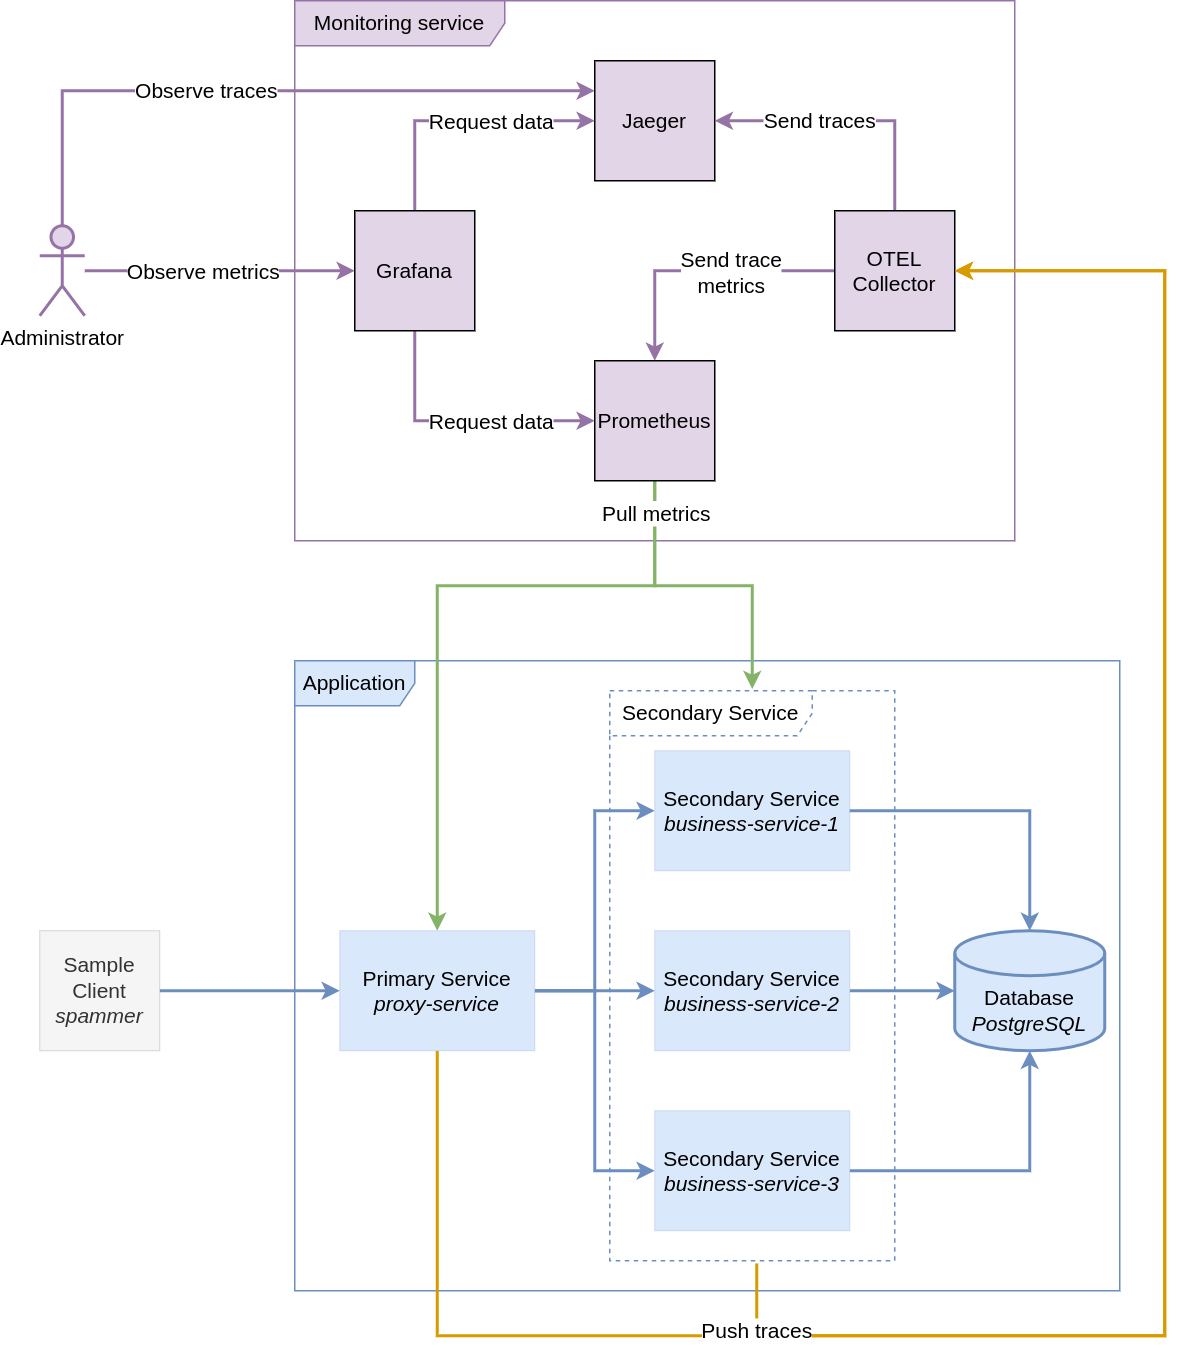

The diagram above was exported from draw.io. Its source (the exported page's mxGraphModel, read from the mxfile embedded in the PNG):
<mxGraphModel dx="1433" dy="794" grid="1" gridSize="10" guides="1" tooltips="1" connect="1" arrows="1" fold="1" page="1" pageScale="1" pageWidth="850" pageHeight="1100" math="0" shadow="0">
  <root>
    <mxCell id="0" />
    <mxCell id="1" parent="0" />
    <mxCell id="5kWKenoHMRSZC9jGK44R-29" value="Application" style="shape=umlFrame;whiteSpace=wrap;html=1;strokeWidth=1;fontSize=14;fillColor=#dae8fc;strokeColor=#6c8ebf;width=80;height=30;" parent="1" vertex="1">
      <mxGeometry x="220" y="510" width="550" height="420" as="geometry" />
    </mxCell>
    <mxCell id="5kWKenoHMRSZC9jGK44R-45" value="Secondary Service" style="shape=umlFrame;whiteSpace=wrap;html=1;strokeColor=#6c8ebf;strokeWidth=1;fontSize=14;fillColor=none;width=135;height=30;dashed=1;" parent="1" vertex="1">
      <mxGeometry x="430" y="530" width="190" height="380" as="geometry" />
    </mxCell>
    <mxCell id="5kWKenoHMRSZC9jGK44R-12" value="Monitoring service" style="shape=umlFrame;whiteSpace=wrap;html=1;strokeWidth=1;fontSize=14;fillColor=#e1d5e7;strokeColor=#9673a6;width=140;height=30;" parent="1" vertex="1">
      <mxGeometry x="220" y="70" width="480" height="360" as="geometry" />
    </mxCell>
    <mxCell id="5kWKenoHMRSZC9jGK44R-1" value="Jaeger" style="rounded=0;whiteSpace=wrap;html=1;fontSize=14;strokeWidth=1;fillColor=#e1d5e7;strokeColor=#000000;" parent="1" vertex="1">
      <mxGeometry x="420" y="110" width="80" height="80" as="geometry" />
    </mxCell>
    <mxCell id="5kWKenoHMRSZC9jGK44R-13" value="Send traces" style="edgeStyle=orthogonalEdgeStyle;rounded=0;orthogonalLoop=1;jettySize=auto;html=1;exitX=0.5;exitY=0;exitDx=0;exitDy=0;entryX=1;entryY=0.5;entryDx=0;entryDy=0;fontSize=14;fillColor=#e1d5e7;strokeColor=#9673a6;strokeWidth=2;" parent="1" source="5kWKenoHMRSZC9jGK44R-2" target="5kWKenoHMRSZC9jGK44R-1" edge="1">
      <mxGeometry x="0.2222" relative="1" as="geometry">
        <mxPoint as="offset" />
      </mxGeometry>
    </mxCell>
    <mxCell id="5kWKenoHMRSZC9jGK44R-14" style="edgeStyle=orthogonalEdgeStyle;rounded=0;orthogonalLoop=1;jettySize=auto;html=1;exitX=0;exitY=0.5;exitDx=0;exitDy=0;fontSize=14;fillColor=#e1d5e7;strokeColor=#9673a6;strokeWidth=2;" parent="1" source="5kWKenoHMRSZC9jGK44R-2" target="5kWKenoHMRSZC9jGK44R-3" edge="1">
      <mxGeometry relative="1" as="geometry" />
    </mxCell>
    <mxCell id="5kWKenoHMRSZC9jGK44R-15" value="Send trace&lt;br&gt;metrics" style="edgeLabel;html=1;align=center;verticalAlign=middle;resizable=0;points=[];fontSize=14;" parent="5kWKenoHMRSZC9jGK44R-14" vertex="1" connectable="0">
      <mxGeometry x="-0.1222" y="2" relative="1" as="geometry">
        <mxPoint x="9" y="-2" as="offset" />
      </mxGeometry>
    </mxCell>
    <mxCell id="5kWKenoHMRSZC9jGK44R-2" value="OTEL&lt;br&gt;Collector" style="rounded=0;whiteSpace=wrap;html=1;fontSize=14;strokeWidth=1;fillColor=#e1d5e7;strokeColor=#000000;" parent="1" vertex="1">
      <mxGeometry x="580" y="210" width="80" height="80" as="geometry" />
    </mxCell>
    <mxCell id="5kWKenoHMRSZC9jGK44R-39" style="edgeStyle=orthogonalEdgeStyle;rounded=0;orthogonalLoop=1;jettySize=auto;html=1;exitX=0.5;exitY=1;exitDx=0;exitDy=0;fontSize=14;fillColor=#d5e8d4;strokeColor=#82b366;strokeWidth=2;entryX=0.5;entryY=0;entryDx=0;entryDy=0;" parent="1" source="5kWKenoHMRSZC9jGK44R-3" target="5kWKenoHMRSZC9jGK44R-6" edge="1">
      <mxGeometry relative="1" as="geometry">
        <Array as="points">
          <mxPoint x="460" y="460" />
          <mxPoint x="315" y="460" />
        </Array>
      </mxGeometry>
    </mxCell>
    <mxCell id="5kWKenoHMRSZC9jGK44R-44" value="" style="edgeStyle=orthogonalEdgeStyle;rounded=0;orthogonalLoop=1;jettySize=auto;html=1;exitX=0.5;exitY=1;exitDx=0;exitDy=0;entryX=0.5;entryY=-0.003;entryDx=0;entryDy=0;strokeWidth=2;fontSize=14;fillColor=#d5e8d4;strokeColor=#82b366;entryPerimeter=0;" parent="1" source="5kWKenoHMRSZC9jGK44R-3" target="5kWKenoHMRSZC9jGK44R-45" edge="1">
      <mxGeometry relative="1" as="geometry">
        <Array as="points">
          <mxPoint x="460" y="460" />
          <mxPoint x="525" y="460" />
        </Array>
      </mxGeometry>
    </mxCell>
    <mxCell id="5kWKenoHMRSZC9jGK44R-48" value="Pull metrics" style="edgeLabel;html=1;align=center;verticalAlign=middle;resizable=0;points=[];fontSize=14;" parent="5kWKenoHMRSZC9jGK44R-44" vertex="1" connectable="0">
      <mxGeometry x="-0.794" relative="1" as="geometry">
        <mxPoint as="offset" />
      </mxGeometry>
    </mxCell>
    <mxCell id="5kWKenoHMRSZC9jGK44R-3" value="Prometheus" style="rounded=0;whiteSpace=wrap;html=1;fontSize=14;strokeWidth=1;fillColor=#e1d5e7;strokeColor=#000000;" parent="1" vertex="1">
      <mxGeometry x="420" y="310" width="80" height="80" as="geometry" />
    </mxCell>
    <mxCell id="5kWKenoHMRSZC9jGK44R-16" style="edgeStyle=orthogonalEdgeStyle;rounded=0;orthogonalLoop=1;jettySize=auto;html=1;exitX=0.5;exitY=0;exitDx=0;exitDy=0;entryX=0;entryY=0.5;entryDx=0;entryDy=0;fontSize=14;fillColor=#e1d5e7;strokeColor=#9673a6;strokeWidth=2;" parent="1" source="5kWKenoHMRSZC9jGK44R-4" target="5kWKenoHMRSZC9jGK44R-1" edge="1">
      <mxGeometry relative="1" as="geometry" />
    </mxCell>
    <mxCell id="5kWKenoHMRSZC9jGK44R-17" value="Request data" style="edgeLabel;html=1;align=center;verticalAlign=middle;resizable=0;points=[];fontSize=14;" parent="5kWKenoHMRSZC9jGK44R-16" vertex="1" connectable="0">
      <mxGeometry y="-2" relative="1" as="geometry">
        <mxPoint x="20" y="-2" as="offset" />
      </mxGeometry>
    </mxCell>
    <mxCell id="5kWKenoHMRSZC9jGK44R-18" style="edgeStyle=orthogonalEdgeStyle;rounded=0;orthogonalLoop=1;jettySize=auto;html=1;exitX=0.5;exitY=1;exitDx=0;exitDy=0;entryX=0;entryY=0.5;entryDx=0;entryDy=0;fontSize=14;fillColor=#e1d5e7;strokeColor=#9673a6;strokeWidth=2;" parent="1" source="5kWKenoHMRSZC9jGK44R-4" target="5kWKenoHMRSZC9jGK44R-3" edge="1">
      <mxGeometry relative="1" as="geometry" />
    </mxCell>
    <mxCell id="5kWKenoHMRSZC9jGK44R-19" value="Request data" style="edgeLabel;html=1;align=center;verticalAlign=middle;resizable=0;points=[];fontSize=14;" parent="5kWKenoHMRSZC9jGK44R-18" vertex="1" connectable="0">
      <mxGeometry x="-0.0222" y="-1" relative="1" as="geometry">
        <mxPoint x="22" y="-1" as="offset" />
      </mxGeometry>
    </mxCell>
    <mxCell id="5kWKenoHMRSZC9jGK44R-4" value="Grafana" style="rounded=0;whiteSpace=wrap;html=1;fontSize=14;strokeWidth=1;fillColor=#e1d5e7;strokeColor=#000000;" parent="1" vertex="1">
      <mxGeometry x="260" y="210" width="80" height="80" as="geometry" />
    </mxCell>
    <mxCell id="5kWKenoHMRSZC9jGK44R-35" style="edgeStyle=orthogonalEdgeStyle;rounded=0;orthogonalLoop=1;jettySize=auto;html=1;exitX=1;exitY=0.5;exitDx=0;exitDy=0;entryX=0;entryY=0.5;entryDx=0;entryDy=0;fontSize=14;fillColor=#dae8fc;strokeColor=#6c8ebf;strokeWidth=2;" parent="1" source="5kWKenoHMRSZC9jGK44R-6" target="5kWKenoHMRSZC9jGK44R-8" edge="1">
      <mxGeometry relative="1" as="geometry" />
    </mxCell>
    <mxCell id="5kWKenoHMRSZC9jGK44R-36" style="edgeStyle=orthogonalEdgeStyle;rounded=0;orthogonalLoop=1;jettySize=auto;html=1;exitX=1;exitY=0.5;exitDx=0;exitDy=0;entryX=0;entryY=0.5;entryDx=0;entryDy=0;fontSize=14;fillColor=#dae8fc;strokeColor=#6c8ebf;strokeWidth=2;" parent="1" source="5kWKenoHMRSZC9jGK44R-6" target="5kWKenoHMRSZC9jGK44R-7" edge="1">
      <mxGeometry relative="1" as="geometry" />
    </mxCell>
    <mxCell id="5kWKenoHMRSZC9jGK44R-37" style="edgeStyle=orthogonalEdgeStyle;rounded=0;orthogonalLoop=1;jettySize=auto;html=1;exitX=1;exitY=0.5;exitDx=0;exitDy=0;entryX=0;entryY=0.5;entryDx=0;entryDy=0;fontSize=14;fillColor=#dae8fc;strokeColor=#6c8ebf;strokeWidth=2;" parent="1" source="5kWKenoHMRSZC9jGK44R-6" target="5kWKenoHMRSZC9jGK44R-9" edge="1">
      <mxGeometry relative="1" as="geometry" />
    </mxCell>
    <mxCell id="5kWKenoHMRSZC9jGK44R-46" style="edgeStyle=orthogonalEdgeStyle;rounded=0;orthogonalLoop=1;jettySize=auto;html=1;exitX=0.5;exitY=1;exitDx=0;exitDy=0;entryX=1;entryY=0.5;entryDx=0;entryDy=0;strokeWidth=2;fontSize=14;fillColor=#ffe6cc;strokeColor=#d79b00;" parent="1" source="5kWKenoHMRSZC9jGK44R-6" target="5kWKenoHMRSZC9jGK44R-2" edge="1">
      <mxGeometry relative="1" as="geometry">
        <Array as="points">
          <mxPoint x="315" y="960" />
          <mxPoint x="800" y="960" />
          <mxPoint x="800" y="250" />
        </Array>
      </mxGeometry>
    </mxCell>
    <mxCell id="5kWKenoHMRSZC9jGK44R-6" value="Primary Service&lt;br&gt;&lt;i&gt;proxy-service&lt;/i&gt;" style="rounded=0;whiteSpace=wrap;html=1;fontSize=14;strokeWidth=0;fillColor=#dae8fc;strokeColor=#6c8ebf;" parent="1" vertex="1">
      <mxGeometry x="250" y="690" width="130" height="80" as="geometry" />
    </mxCell>
    <mxCell id="5kWKenoHMRSZC9jGK44R-31" style="edgeStyle=orthogonalEdgeStyle;rounded=0;orthogonalLoop=1;jettySize=auto;html=1;exitX=1;exitY=0.5;exitDx=0;exitDy=0;entryX=0.5;entryY=0;entryDx=0;entryDy=0;entryPerimeter=0;fontSize=14;fillColor=#dae8fc;strokeColor=#6c8ebf;strokeWidth=2;" parent="1" source="5kWKenoHMRSZC9jGK44R-7" target="5kWKenoHMRSZC9jGK44R-30" edge="1">
      <mxGeometry relative="1" as="geometry" />
    </mxCell>
    <mxCell id="5kWKenoHMRSZC9jGK44R-7" value="Secondary Service&lt;br&gt;&lt;i&gt;business-service-1&lt;/i&gt;" style="rounded=0;whiteSpace=wrap;html=1;fontSize=14;strokeWidth=0;fillColor=#dae8fc;strokeColor=#6c8ebf;" parent="1" vertex="1">
      <mxGeometry x="460" y="570" width="130" height="80" as="geometry" />
    </mxCell>
    <mxCell id="5kWKenoHMRSZC9jGK44R-32" style="edgeStyle=orthogonalEdgeStyle;rounded=0;orthogonalLoop=1;jettySize=auto;html=1;exitX=1;exitY=0.5;exitDx=0;exitDy=0;entryX=0;entryY=0.5;entryDx=0;entryDy=0;entryPerimeter=0;fontSize=14;fillColor=#dae8fc;strokeColor=#6c8ebf;strokeWidth=2;" parent="1" source="5kWKenoHMRSZC9jGK44R-8" target="5kWKenoHMRSZC9jGK44R-30" edge="1">
      <mxGeometry relative="1" as="geometry" />
    </mxCell>
    <mxCell id="5kWKenoHMRSZC9jGK44R-8" value="Secondary Service&lt;br&gt;&lt;i&gt;business-service-2&lt;br&gt;&lt;/i&gt;" style="rounded=0;whiteSpace=wrap;html=1;fontSize=14;strokeWidth=0;fillColor=#dae8fc;strokeColor=#6c8ebf;" parent="1" vertex="1">
      <mxGeometry x="460" y="690" width="130" height="80" as="geometry" />
    </mxCell>
    <mxCell id="5kWKenoHMRSZC9jGK44R-33" style="edgeStyle=orthogonalEdgeStyle;rounded=0;orthogonalLoop=1;jettySize=auto;html=1;exitX=1;exitY=0.5;exitDx=0;exitDy=0;entryX=0.5;entryY=1;entryDx=0;entryDy=0;entryPerimeter=0;fontSize=14;fillColor=#dae8fc;strokeColor=#6c8ebf;strokeWidth=2;" parent="1" source="5kWKenoHMRSZC9jGK44R-9" target="5kWKenoHMRSZC9jGK44R-30" edge="1">
      <mxGeometry relative="1" as="geometry" />
    </mxCell>
    <mxCell id="5kWKenoHMRSZC9jGK44R-47" value="Push traces" style="edgeStyle=orthogonalEdgeStyle;rounded=0;orthogonalLoop=1;jettySize=auto;html=1;exitX=0.516;exitY=1.005;exitDx=0;exitDy=0;entryX=1;entryY=0.5;entryDx=0;entryDy=0;strokeWidth=2;fontSize=14;fillColor=#ffe6cc;strokeColor=#d79b00;exitPerimeter=0;" parent="1" source="5kWKenoHMRSZC9jGK44R-45" target="5kWKenoHMRSZC9jGK44R-2" edge="1">
      <mxGeometry x="-0.9224" relative="1" as="geometry">
        <Array as="points">
          <mxPoint x="528" y="960" />
          <mxPoint x="800" y="960" />
          <mxPoint x="800" y="250" />
        </Array>
        <mxPoint as="offset" />
      </mxGeometry>
    </mxCell>
    <mxCell id="5kWKenoHMRSZC9jGK44R-9" value="Secondary Service&lt;br&gt;&lt;i&gt;business-service-3&lt;/i&gt;" style="rounded=0;whiteSpace=wrap;html=1;fontSize=14;strokeWidth=0;fillColor=#dae8fc;strokeColor=#6c8ebf;" parent="1" vertex="1">
      <mxGeometry x="460" y="810" width="130" height="80" as="geometry" />
    </mxCell>
    <mxCell id="5kWKenoHMRSZC9jGK44R-38" style="edgeStyle=orthogonalEdgeStyle;rounded=0;orthogonalLoop=1;jettySize=auto;html=1;exitX=1;exitY=0.5;exitDx=0;exitDy=0;entryX=0;entryY=0.5;entryDx=0;entryDy=0;fontSize=14;fillColor=#dae8fc;strokeColor=#6c8ebf;strokeWidth=2;" parent="1" source="5kWKenoHMRSZC9jGK44R-10" target="5kWKenoHMRSZC9jGK44R-6" edge="1">
      <mxGeometry relative="1" as="geometry" />
    </mxCell>
    <mxCell id="5kWKenoHMRSZC9jGK44R-10" value="Sample Client&lt;br&gt;&lt;i&gt;spammer&lt;/i&gt;" style="rounded=0;whiteSpace=wrap;html=1;fontSize=14;strokeWidth=0;fillColor=#f5f5f5;strokeColor=#666666;fontColor=#333333;" parent="1" vertex="1">
      <mxGeometry x="50" y="690" width="80" height="80" as="geometry" />
    </mxCell>
    <mxCell id="5kWKenoHMRSZC9jGK44R-23" style="edgeStyle=orthogonalEdgeStyle;rounded=0;orthogonalLoop=1;jettySize=auto;html=1;fontSize=14;fillColor=#e1d5e7;strokeColor=#9673a6;strokeWidth=2;" parent="1" source="5kWKenoHMRSZC9jGK44R-20" target="5kWKenoHMRSZC9jGK44R-4" edge="1">
      <mxGeometry relative="1" as="geometry" />
    </mxCell>
    <mxCell id="5kWKenoHMRSZC9jGK44R-24" value="Observe metrics" style="edgeLabel;html=1;align=center;verticalAlign=middle;resizable=0;points=[];fontSize=14;" parent="5kWKenoHMRSZC9jGK44R-23" vertex="1" connectable="0">
      <mxGeometry x="-0.1923" y="-5" relative="1" as="geometry">
        <mxPoint x="5" y="-5" as="offset" />
      </mxGeometry>
    </mxCell>
    <mxCell id="5kWKenoHMRSZC9jGK44R-26" style="edgeStyle=orthogonalEdgeStyle;rounded=0;orthogonalLoop=1;jettySize=auto;html=1;entryX=0;entryY=0.25;entryDx=0;entryDy=0;fontSize=14;exitX=0.5;exitY=0;exitDx=0;exitDy=0;exitPerimeter=0;fillColor=#e1d5e7;strokeColor=#9673a6;strokeWidth=2;" parent="1" source="5kWKenoHMRSZC9jGK44R-20" target="5kWKenoHMRSZC9jGK44R-1" edge="1">
      <mxGeometry relative="1" as="geometry">
        <Array as="points">
          <mxPoint x="65" y="130" />
        </Array>
      </mxGeometry>
    </mxCell>
    <mxCell id="5kWKenoHMRSZC9jGK44R-27" value="Observe traces" style="edgeLabel;html=1;align=center;verticalAlign=middle;resizable=0;points=[];fontSize=14;" parent="5kWKenoHMRSZC9jGK44R-26" vertex="1" connectable="0">
      <mxGeometry x="-0.2571" y="1" relative="1" as="geometry">
        <mxPoint x="20" as="offset" />
      </mxGeometry>
    </mxCell>
    <mxCell id="5kWKenoHMRSZC9jGK44R-20" value="Administrator" style="shape=umlActor;verticalLabelPosition=bottom;verticalAlign=top;html=1;strokeColor=#9673a6;strokeWidth=2;fontSize=14;fillColor=#e1d5e7;" parent="1" vertex="1">
      <mxGeometry x="50" y="220" width="30" height="60" as="geometry" />
    </mxCell>
    <mxCell id="5kWKenoHMRSZC9jGK44R-30" value="Database&lt;br style=&quot;border-color: var(--border-color);&quot;&gt;&lt;i style=&quot;border-color: var(--border-color);&quot;&gt;PostgreSQL&lt;/i&gt;" style="shape=cylinder3;whiteSpace=wrap;html=1;boundedLbl=1;backgroundOutline=1;size=15;strokeColor=#6c8ebf;strokeWidth=2;fontSize=14;fillColor=#dae8fc;" parent="1" vertex="1">
      <mxGeometry x="660" y="690" width="100" height="80" as="geometry" />
    </mxCell>
  </root>
</mxGraphModel>